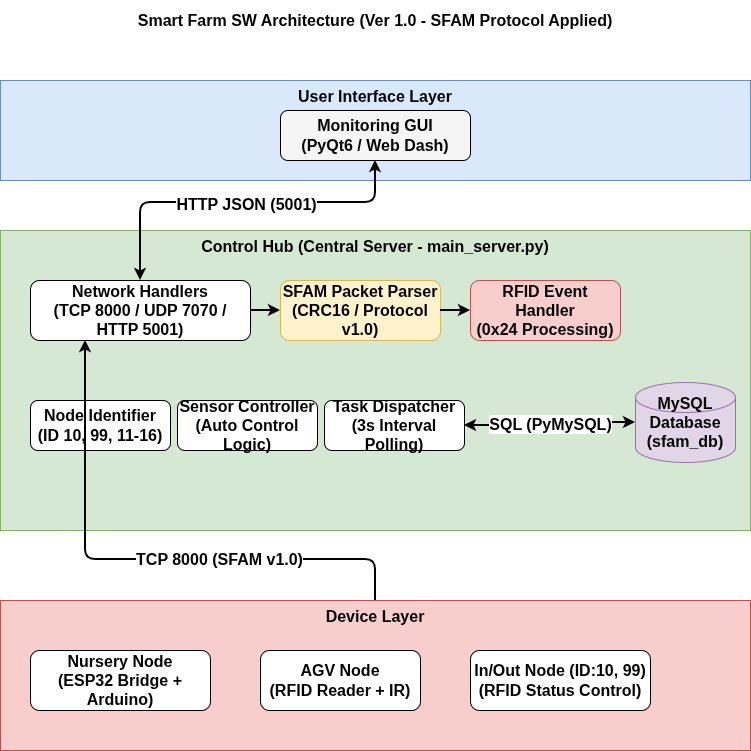

The diagram above was exported from draw.io. Its source (the exported page's mxGraphModel, read from the mxfile embedded in the PNG):
<mxGraphModel dx="313" dy="795" grid="0" gridSize="10" guides="1" tooltips="1" connect="1" arrows="1" fold="1" page="0" pageScale="1" pageWidth="827" pageHeight="1169" math="0" shadow="0">
  <root>
    <mxCell id="0" />
    <mxCell id="1" parent="0" />
    <mxCell id="title" parent="1" style="text;html=1;strokeColor=none;fillColor=none;align=center;verticalAlign=middle;whiteSpace=wrap;rounded=0;fontSize=16;fontStyle=1" value="Smart Farm SW Architecture (Ver 1.0 - SFAM Protocol Applied)" vertex="1">
      <mxGeometry height="40" width="750" x="40" y="20" as="geometry" />
    </mxCell>
    <mxCell id="ui_layer" parent="1" style="rounded=0;whiteSpace=wrap;html=1;verticalAlign=top;fillColor=#dae8fc;strokeColor=#6c8ebf;fontSize=16;fontStyle=1" value="&lt;span&gt;User Interface Layer&lt;/span&gt;" vertex="1">
      <mxGeometry height="100" width="750" x="40" y="100" as="geometry" />
    </mxCell>
    <mxCell id="monitoring_gui" parent="1" style="rounded=1;whiteSpace=wrap;html=1;fillColor=#f5f5f5;fontSize=16;fontStyle=1" value="Monitoring GUI&lt;br&gt;(PyQt6 / Web Dash)" vertex="1">
      <mxGeometry height="50" width="190" x="320" y="130" as="geometry" />
    </mxCell>
    <mxCell id="server_layer" parent="1" style="rounded=0;whiteSpace=wrap;html=1;verticalAlign=top;fillColor=#d5e8d4;strokeColor=#82b366;fontSize=16;fontStyle=1" value="&lt;span&gt;Control Hub (Central Server - main_server.py)&lt;/span&gt;" vertex="1">
      <mxGeometry height="300" width="750" x="40" y="250" as="geometry" />
    </mxCell>
    <mxCell id="network_handlers" parent="1" style="rounded=1;whiteSpace=wrap;html=1;fillColor=#ffffff;strokeColor=#000000;fontStyle=1;fontSize=16;" value="Network Handlers&lt;br&gt;(TCP 8000 / UDP 7070 / HTTP 5001)" vertex="1">
      <mxGeometry height="60" width="220" x="70" y="300" as="geometry" />
    </mxCell>
    <mxCell id="sfam_parser" parent="1" style="rounded=1;whiteSpace=wrap;html=1;fillColor=#fff2cc;strokeColor=#d6b656;fontSize=16;fontStyle=1" value="&lt;span&gt;SFAM Packet Parser&lt;/span&gt;&lt;br&gt;(CRC16 / Protocol v1.0)" vertex="1">
      <mxGeometry height="60" width="160" x="320" y="300" as="geometry" />
    </mxCell>
    <mxCell id="rfid_handler" parent="1" style="rounded=1;whiteSpace=wrap;html=1;fillColor=#f8cecc;strokeColor=#b85450;fontSize=16;fontStyle=1" value="&lt;span&gt;RFID Event Handler&lt;/span&gt;&lt;br&gt;(0x24 Processing)" vertex="1">
      <mxGeometry height="60" width="150" x="510" y="300" as="geometry" />
    </mxCell>
    <mxCell id="node_id" parent="1" style="rounded=1;whiteSpace=wrap;html=1;fillColor=#ffffff;fontSize=16;fontStyle=1" value="Node Identifier&lt;br&gt;(ID 10, 99, 11-16)" vertex="1">
      <mxGeometry height="50" width="140" x="70" y="420" as="geometry" />
    </mxCell>
    <mxCell id="sensor_ctrl" parent="1" style="rounded=1;whiteSpace=wrap;html=1;fillColor=#ffffff;fontSize=16;fontStyle=1" value="Sensor Controller&lt;br&gt;(Auto Control Logic)" vertex="1">
      <mxGeometry height="50" width="140" x="217" y="420" as="geometry" />
    </mxCell>
    <mxCell id="task_disp" parent="1" style="rounded=1;whiteSpace=wrap;html=1;fillColor=#ffffff;fontSize=16;fontStyle=1" value="Task Dispatcher&lt;br&gt;(3s Interval Polling)" vertex="1">
      <mxGeometry height="50" width="140" x="364" y="420" as="geometry" />
    </mxCell>
    <mxCell id="db_mysql" parent="1" style="shape=cylinder3;whiteSpace=wrap;html=1;fillColor=#e1d5e7;strokeColor=#9673a6;fontSize=16;fontStyle=1" value="MySQL Database&lt;br&gt;(sfam_db)" vertex="1">
      <mxGeometry height="80" width="100" x="675" y="402" as="geometry" />
    </mxCell>
    <mxCell id="device_layer" parent="1" style="rounded=0;whiteSpace=wrap;html=1;verticalAlign=top;fillColor=#f8cecc;strokeColor=#b85450;fontSize=16;fontStyle=1" value="&lt;span&gt;Device Layer&lt;/span&gt;" vertex="1">
      <mxGeometry height="150" width="750" x="40" y="620" as="geometry" />
    </mxCell>
    <mxCell id="nursery_node" parent="1" style="rounded=1;whiteSpace=wrap;html=1;fillColor=#ffffff;fontSize=16;fontStyle=1" value="Nursery Node&lt;br&gt;(ESP32 Bridge + Arduino)" vertex="1">
      <mxGeometry height="60" width="180" x="70" y="670" as="geometry" />
    </mxCell>
    <mxCell id="agv_node" parent="1" style="rounded=1;whiteSpace=wrap;html=1;fillColor=#ffffff;fontSize=16;fontStyle=1" value="AGV Node&lt;br&gt;(RFID Reader + IR)" vertex="1">
      <mxGeometry height="60" width="160" x="300" y="670" as="geometry" />
    </mxCell>
    <mxCell id="io_node" parent="1" style="rounded=1;whiteSpace=wrap;html=1;fillColor=#ffffff;fontSize=16;fontStyle=1" value="In/Out Node (ID:10, 99)&lt;br&gt;(RFID Status Control)" vertex="1">
      <mxGeometry height="60" width="180" x="510" y="670" as="geometry" />
    </mxCell>
    <mxCell id="flow_sensing" edge="1" parent="1" source="device_layer" style="edgeStyle=orthogonalEdgeStyle;rounded=1;html=1;exitX=0.5;exitY=0;entryX=0.25;entryY=1;strokeWidth=2;fontSize=16;fontStyle=1" target="network_handlers" value="TCP 8000 (SFAM v1.0)">
      <mxGeometry relative="1" x="-0.2836" as="geometry">
        <mxPoint as="offset" />
        <Array as="points">
          <mxPoint x="415" y="579" />
          <mxPoint x="125" y="579" />
        </Array>
      </mxGeometry>
    </mxCell>
    <mxCell id="flow_db" edge="1" parent="1" source="task_disp" style="edgeStyle=orthogonalEdgeStyle;rounded=1;html=1;exitX=1;exitY=0.5;entryX=0;entryY=0.5;strokeWidth=2;startArrow=classic;startFill=1;fontSize=16;fontStyle=1" target="db_mysql" value="SQL (PyMySQL)">
      <mxGeometry relative="1" as="geometry" />
    </mxCell>
    <mxCell id="flow_json" edge="1" parent="1" source="network_handlers" style="edgeStyle=orthogonalEdgeStyle;rounded=1;html=1;exitX=0.5;exitY=0;entryX=0.5;entryY=1;strokeWidth=2;startArrow=classic;startFill=1;fontSize=16;fontStyle=1" target="monitoring_gui" value="HTTP JSON (5001)">
      <mxGeometry relative="1" x="0.0366" y="-2" as="geometry">
        <mxPoint as="offset" />
        <Array as="points">
          <mxPoint x="180" y="222" />
          <mxPoint x="415" y="222" />
        </Array>
      </mxGeometry>
    </mxCell>
    <mxCell id="flow_parsing" edge="1" parent="1" source="network_handlers" style="edgeStyle=orthogonalEdgeStyle;rounded=1;html=1;exitX=1;exitY=0.5;entryX=0;entryY=0.5;strokeWidth=2;fontSize=16;fontStyle=1" target="sfam_parser">
      <mxGeometry relative="1" as="geometry" />
    </mxCell>
    <mxCell id="flow_rfid" edge="1" parent="1" source="sfam_parser" style="edgeStyle=orthogonalEdgeStyle;rounded=1;html=1;exitX=1;exitY=0.5;entryX=0;entryY=0.5;strokeWidth=2;fontSize=16;fontStyle=1" target="rfid_handler">
      <mxGeometry relative="1" as="geometry" />
    </mxCell>
  </root>
</mxGraphModel>